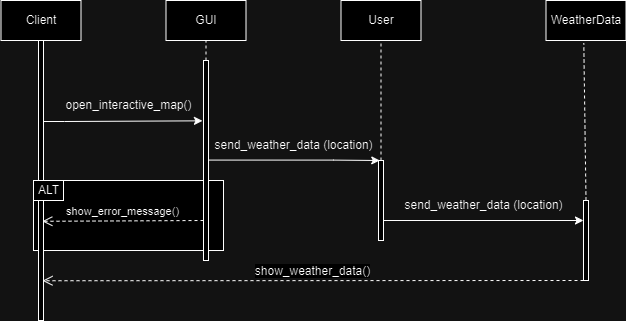

The diagram above was exported from draw.io. Its source (the exported page's mxGraphModel, read from the mxfile embedded in the PNG):
<mxGraphModel dx="1434" dy="792" grid="1" gridSize="10" guides="1" tooltips="1" connect="1" arrows="1" fold="1" page="1" pageScale="1" pageWidth="1169" pageHeight="826" math="0" shadow="0">
  <root>
    <mxCell id="0" />
    <mxCell id="1" parent="0" />
    <mxCell id="j_VS4lb-982dBQ-oqToh-10" value="" style="rounded=0;whiteSpace=wrap;html=1;" parent="1" vertex="1">
      <mxGeometry x="110" y="220" width="190" height="70" as="geometry" />
    </mxCell>
    <mxCell id="FNtNbH5A4NRmHnNdlJ9b-1" style="edgeStyle=orthogonalEdgeStyle;rounded=0;orthogonalLoop=1;jettySize=auto;html=1;entryX=0.993;entryY=1.011;entryDx=0;entryDy=0;entryPerimeter=0;" parent="1" target="FNtNbH5A4NRmHnNdlJ9b-3" edge="1">
      <mxGeometry relative="1" as="geometry">
        <mxPoint x="120" y="160" as="sourcePoint" />
        <mxPoint x="300" y="160" as="targetPoint" />
        <Array as="points">
          <mxPoint x="120" y="161" />
          <mxPoint x="141" y="161" />
          <mxPoint x="141" y="160" />
        </Array>
      </mxGeometry>
    </mxCell>
    <mxCell id="FNtNbH5A4NRmHnNdlJ9b-2" style="edgeStyle=orthogonalEdgeStyle;rounded=0;orthogonalLoop=1;jettySize=auto;html=1;exitX=1;exitY=0.5;exitDx=0;exitDy=0;entryX=0.25;entryY=0;entryDx=0;entryDy=0;" parent="1" target="j_VS4lb-982dBQ-oqToh-5" edge="1">
      <mxGeometry relative="1" as="geometry">
        <mxPoint x="285" y="199.57999999999998" as="sourcePoint" />
        <mxPoint x="375" y="199.57999999999998" as="targetPoint" />
        <Array as="points">
          <mxPoint x="410" y="200" />
          <mxPoint x="410" y="200" />
        </Array>
      </mxGeometry>
    </mxCell>
    <mxCell id="FNtNbH5A4NRmHnNdlJ9b-5" style="edgeStyle=orthogonalEdgeStyle;rounded=0;orthogonalLoop=1;jettySize=auto;html=1;entryX=0;entryY=0.25;entryDx=0;entryDy=0;exitX=1;exitY=0.75;exitDx=0;exitDy=0;" parent="1" source="j_VS4lb-982dBQ-oqToh-5" target="j_VS4lb-982dBQ-oqToh-7" edge="1">
      <mxGeometry relative="1" as="geometry">
        <mxPoint x="710" y="160" as="targetPoint" />
        <mxPoint x="690" y="160" as="sourcePoint" />
      </mxGeometry>
    </mxCell>
    <mxCell id="FNtNbH5A4NRmHnNdlJ9b-3" value="open_interactive_map()" style="text;html=1;align=center;verticalAlign=middle;resizable=0;points=[];autosize=1;strokeColor=none;fillColor=none;rotation=0;" parent="1" vertex="1">
      <mxGeometry x="130" y="130" width="150" height="30" as="geometry" />
    </mxCell>
    <mxCell id="FNtNbH5A4NRmHnNdlJ9b-6" value="send_weather_data (location)" style="text;html=1;align=center;verticalAlign=middle;resizable=0;points=[];autosize=1;strokeColor=none;fillColor=none;rotation=0;" parent="1" vertex="1">
      <mxGeometry x="280" y="170" width="180" height="30" as="geometry" />
    </mxCell>
    <mxCell id="FNtNbH5A4NRmHnNdlJ9b-7" value="send_weather_data (location)" style="text;html=1;align=center;verticalAlign=middle;resizable=0;points=[];autosize=1;strokeColor=none;fillColor=none;rotation=0;" parent="1" vertex="1">
      <mxGeometry x="470" y="230" width="180" height="30" as="geometry" />
    </mxCell>
    <mxCell id="j_VS4lb-982dBQ-oqToh-1" value="" style="rounded=0;whiteSpace=wrap;html=1;" parent="1" vertex="1">
      <mxGeometry x="115" y="80" width="5" height="280" as="geometry" />
    </mxCell>
    <mxCell id="j_VS4lb-982dBQ-oqToh-3" value="" style="rounded=0;whiteSpace=wrap;html=1;" parent="1" vertex="1">
      <mxGeometry x="280" y="100" width="5" height="200" as="geometry" />
    </mxCell>
    <mxCell id="j_VS4lb-982dBQ-oqToh-5" value="" style="rounded=0;whiteSpace=wrap;html=1;" parent="1" vertex="1">
      <mxGeometry x="455" y="200" width="5" height="80" as="geometry" />
    </mxCell>
    <mxCell id="j_VS4lb-982dBQ-oqToh-7" value="" style="rounded=0;whiteSpace=wrap;html=1;" parent="1" vertex="1">
      <mxGeometry x="660" y="240" width="5" height="80" as="geometry" />
    </mxCell>
    <mxCell id="j_VS4lb-982dBQ-oqToh-8" value="" style="endArrow=none;dashed=1;html=1;rounded=0;exitX=0.5;exitY=0;exitDx=0;exitDy=0;entryX=0.506;entryY=1.07;entryDx=0;entryDy=0;entryPerimeter=0;" parent="1" source="j_VS4lb-982dBQ-oqToh-7" edge="1">
      <mxGeometry width="50" height="50" relative="1" as="geometry">
        <mxPoint x="604" y="240" as="sourcePoint" />
        <mxPoint x="660.3" y="82.80000000000007" as="targetPoint" />
      </mxGeometry>
    </mxCell>
    <mxCell id="j_VS4lb-982dBQ-oqToh-9" value="" style="endArrow=none;dashed=1;html=1;rounded=0;exitX=0.5;exitY=0;exitDx=0;exitDy=0;" parent="1" source="j_VS4lb-982dBQ-oqToh-5" edge="1">
      <mxGeometry width="50" height="50" relative="1" as="geometry">
        <mxPoint x="410" y="130" as="sourcePoint" />
        <mxPoint x="457.5" y="80" as="targetPoint" />
      </mxGeometry>
    </mxCell>
    <mxCell id="j_VS4lb-982dBQ-oqToh-14" value="" style="rounded=0;whiteSpace=wrap;html=1;" parent="1" vertex="1">
      <mxGeometry x="110" y="220" width="30" height="20" as="geometry" />
    </mxCell>
    <mxCell id="j_VS4lb-982dBQ-oqToh-15" value="ALT" style="text;html=1;align=center;verticalAlign=middle;resizable=0;points=[];autosize=1;strokeColor=none;fillColor=none;" parent="1" vertex="1">
      <mxGeometry x="105" y="215" width="40" height="30" as="geometry" />
    </mxCell>
    <mxCell id="j_VS4lb-982dBQ-oqToh-19" value="show_error_message()" style="html=1;verticalAlign=bottom;endArrow=open;dashed=1;endSize=8;curved=0;rounded=0;entryX=0.76;entryY=0.61;entryDx=0;entryDy=0;entryPerimeter=0;" parent="1" edge="1">
      <mxGeometry relative="1" as="geometry">
        <mxPoint x="280" y="260" as="sourcePoint" />
        <mxPoint x="118.80000000000001" y="260.8" as="targetPoint" />
      </mxGeometry>
    </mxCell>
    <mxCell id="j_VS4lb-982dBQ-oqToh-20" value="&lt;span style=&quot;font-size: 12px;&quot;&gt;show_weather_data()&lt;/span&gt;" style="html=1;verticalAlign=bottom;endArrow=open;dashed=1;endSize=8;curved=0;rounded=0;exitX=0;exitY=1;exitDx=0;exitDy=0;entryX=0.8;entryY=0.858;entryDx=0;entryDy=0;entryPerimeter=0;" parent="1" source="j_VS4lb-982dBQ-oqToh-7" target="j_VS4lb-982dBQ-oqToh-1" edge="1">
      <mxGeometry relative="1" as="geometry">
        <mxPoint x="620" y="320" as="sourcePoint" />
        <mxPoint x="540" y="320" as="targetPoint" />
      </mxGeometry>
    </mxCell>
    <mxCell id="j_VS4lb-982dBQ-oqToh-21" value="Client" style="rounded=0;whiteSpace=wrap;html=1;" parent="1" vertex="1">
      <mxGeometry x="77.5" y="40" width="80" height="40" as="geometry" />
    </mxCell>
    <mxCell id="j_VS4lb-982dBQ-oqToh-22" value="GUI" style="rounded=0;whiteSpace=wrap;html=1;" parent="1" vertex="1">
      <mxGeometry x="242.5" y="40" width="80" height="40" as="geometry" />
    </mxCell>
    <mxCell id="j_VS4lb-982dBQ-oqToh-23" value="User" style="rounded=0;whiteSpace=wrap;html=1;" parent="1" vertex="1">
      <mxGeometry x="417.5" y="40" width="80" height="40" as="geometry" />
    </mxCell>
    <mxCell id="j_VS4lb-982dBQ-oqToh-24" value="WeatherData" style="rounded=0;whiteSpace=wrap;html=1;" parent="1" vertex="1">
      <mxGeometry x="622.5" y="40" width="80" height="40" as="geometry" />
    </mxCell>
    <mxCell id="j_VS4lb-982dBQ-oqToh-25" value="" style="endArrow=none;dashed=1;html=1;rounded=0;exitX=0.5;exitY=0;exitDx=0;exitDy=0;entryX=0.5;entryY=1;entryDx=0;entryDy=0;" parent="1" source="j_VS4lb-982dBQ-oqToh-3" target="j_VS4lb-982dBQ-oqToh-22" edge="1">
      <mxGeometry width="50" height="50" relative="1" as="geometry">
        <mxPoint x="230" y="130" as="sourcePoint" />
        <mxPoint x="280" y="80" as="targetPoint" />
      </mxGeometry>
    </mxCell>
  </root>
</mxGraphModel>